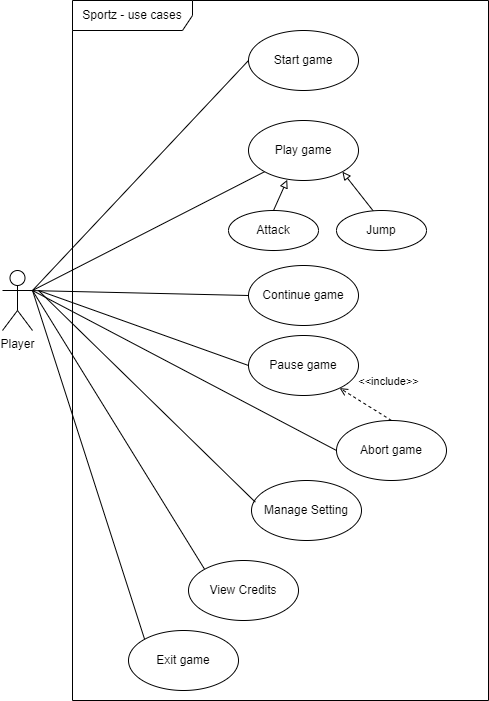

The diagram above was exported from draw.io. Its source (the exported page's mxGraphModel, read from the mxfile embedded in the PNG):
<mxGraphModel dx="1038" dy="547" grid="1" gridSize="10" guides="1" tooltips="1" connect="1" arrows="1" fold="1" page="1" pageScale="1" pageWidth="827" pageHeight="1169" math="0" shadow="0">
  <root>
    <mxCell id="0" />
    <mxCell id="1" parent="0" />
    <mxCell id="NoS7DXiG-4JQtYZAfJVl-5" style="rounded=0;orthogonalLoop=1;jettySize=auto;html=1;exitX=1;exitY=0.3333333333333333;exitDx=0;exitDy=0;exitPerimeter=0;entryX=0;entryY=0.5;entryDx=0;entryDy=0;endArrow=none;endFill=0;" parent="1" source="vZROgxH-RezQHEvmeLOY-1" target="1YFmqAneRPTJVMwwt_lr-12" edge="1">
      <mxGeometry relative="1" as="geometry">
        <mxPoint x="270" y="360" as="targetPoint" />
      </mxGeometry>
    </mxCell>
    <mxCell id="vZROgxH-RezQHEvmeLOY-1" value="Player" style="shape=umlActor;verticalLabelPosition=bottom;verticalAlign=top;html=1;" parent="1" vertex="1">
      <mxGeometry x="24" y="390" width="30" height="60" as="geometry" />
    </mxCell>
    <mxCell id="vZROgxH-RezQHEvmeLOY-2" value="Sportz - use cases" style="shape=umlFrame;whiteSpace=wrap;html=1;width=120;height=30;" parent="1" vertex="1">
      <mxGeometry x="94" y="120" width="416" height="700" as="geometry" />
    </mxCell>
    <mxCell id="QBxj74T8J2d7vSfpJ9JY-18" style="edgeStyle=none;rounded=0;orthogonalLoop=1;jettySize=auto;html=1;entryX=0;entryY=0;entryDx=0;entryDy=0;endArrow=none;endFill=0;exitX=1;exitY=0.3333333333333333;exitDx=0;exitDy=0;exitPerimeter=0;" parent="1" source="vZROgxH-RezQHEvmeLOY-1" target="QBxj74T8J2d7vSfpJ9JY-11" edge="1">
      <mxGeometry relative="1" as="geometry">
        <mxPoint x="207.8908729652444" y="431.21320343558773" as="sourcePoint" />
      </mxGeometry>
    </mxCell>
    <mxCell id="QBxj74T8J2d7vSfpJ9JY-11" value="View Credits" style="ellipse;whiteSpace=wrap;html=1;" parent="1" vertex="1">
      <mxGeometry x="210" y="680" width="110" height="60" as="geometry" />
    </mxCell>
    <mxCell id="QBxj74T8J2d7vSfpJ9JY-44" style="edgeStyle=none;rounded=0;orthogonalLoop=1;jettySize=auto;html=1;exitX=0;exitY=1;exitDx=0;exitDy=0;entryX=1;entryY=0.3333333333333333;entryDx=0;entryDy=0;endArrow=none;endFill=0;entryPerimeter=0;" parent="1" source="QBxj74T8J2d7vSfpJ9JY-43" target="vZROgxH-RezQHEvmeLOY-1" edge="1">
      <mxGeometry relative="1" as="geometry" />
    </mxCell>
    <mxCell id="QBxj74T8J2d7vSfpJ9JY-43" value="Play game" style="ellipse;whiteSpace=wrap;html=1;" parent="1" vertex="1">
      <mxGeometry x="270" y="240" width="110" height="60" as="geometry" />
    </mxCell>
    <mxCell id="QBxj74T8J2d7vSfpJ9JY-48" style="edgeStyle=none;rounded=0;orthogonalLoop=1;jettySize=auto;html=1;exitX=0.41;exitY=0.016;exitDx=0;exitDy=0;entryX=1;entryY=1;entryDx=0;entryDy=0;endArrow=block;endFill=0;exitPerimeter=0;" parent="1" source="QBxj74T8J2d7vSfpJ9JY-46" target="QBxj74T8J2d7vSfpJ9JY-43" edge="1">
      <mxGeometry relative="1" as="geometry" />
    </mxCell>
    <mxCell id="QBxj74T8J2d7vSfpJ9JY-46" value="Jump" style="ellipse;whiteSpace=wrap;html=1;" parent="1" vertex="1">
      <mxGeometry x="358" y="330" width="90" height="40" as="geometry" />
    </mxCell>
    <mxCell id="QBxj74T8J2d7vSfpJ9JY-49" style="edgeStyle=none;rounded=0;orthogonalLoop=1;jettySize=auto;html=1;exitX=0.5;exitY=0;exitDx=0;exitDy=0;entryX=0.352;entryY=0.988;entryDx=0;entryDy=0;endArrow=block;endFill=0;entryPerimeter=0;" parent="1" source="QBxj74T8J2d7vSfpJ9JY-47" target="QBxj74T8J2d7vSfpJ9JY-43" edge="1">
      <mxGeometry relative="1" as="geometry" />
    </mxCell>
    <mxCell id="QBxj74T8J2d7vSfpJ9JY-47" value="Attack" style="ellipse;whiteSpace=wrap;html=1;" parent="1" vertex="1">
      <mxGeometry x="250" y="330" width="90" height="40" as="geometry" />
    </mxCell>
    <mxCell id="NoS7DXiG-4JQtYZAfJVl-8" style="edgeStyle=none;rounded=0;orthogonalLoop=1;jettySize=auto;html=1;exitX=1;exitY=1;exitDx=0;exitDy=0;endArrow=none;endFill=0;" parent="1" edge="1">
      <mxGeometry relative="1" as="geometry">
        <mxPoint x="295.1455206038279" y="579.2255678634542" as="sourcePoint" />
        <mxPoint x="294.7511048423696" y="579.3797675209805" as="targetPoint" />
      </mxGeometry>
    </mxCell>
    <mxCell id="1YFmqAneRPTJVMwwt_lr-12" value="Start game" style="ellipse;whiteSpace=wrap;html=1;" parent="1" vertex="1">
      <mxGeometry x="270" y="150" width="110" height="60" as="geometry" />
    </mxCell>
    <mxCell id="1YFmqAneRPTJVMwwt_lr-14" value="Continue game" style="ellipse;whiteSpace=wrap;html=1;" parent="1" vertex="1">
      <mxGeometry x="270" y="385" width="110" height="60" as="geometry" />
    </mxCell>
    <mxCell id="1YFmqAneRPTJVMwwt_lr-15" value="Pause game" style="ellipse;whiteSpace=wrap;html=1;" parent="1" vertex="1">
      <mxGeometry x="270" y="455" width="110" height="60" as="geometry" />
    </mxCell>
    <mxCell id="1YFmqAneRPTJVMwwt_lr-16" value="Manage Setting" style="ellipse;whiteSpace=wrap;html=1;" parent="1" vertex="1">
      <mxGeometry x="273" y="600" width="110" height="60" as="geometry" />
    </mxCell>
    <mxCell id="1YFmqAneRPTJVMwwt_lr-17" value="Exit game" style="ellipse;whiteSpace=wrap;html=1;" parent="1" vertex="1">
      <mxGeometry x="150" y="750" width="110" height="60" as="geometry" />
    </mxCell>
    <mxCell id="1YFmqAneRPTJVMwwt_lr-18" style="edgeStyle=none;rounded=0;orthogonalLoop=1;jettySize=auto;html=1;exitX=0;exitY=0.5;exitDx=0;exitDy=0;endArrow=none;endFill=0;" parent="1" source="1YFmqAneRPTJVMwwt_lr-14" edge="1">
      <mxGeometry relative="1" as="geometry">
        <mxPoint x="296.0386088535672" y="301.17466910132225" as="sourcePoint" />
        <mxPoint x="50" y="410" as="targetPoint" />
      </mxGeometry>
    </mxCell>
    <mxCell id="1YFmqAneRPTJVMwwt_lr-19" style="edgeStyle=none;rounded=0;orthogonalLoop=1;jettySize=auto;html=1;exitX=0;exitY=0.5;exitDx=0;exitDy=0;endArrow=none;endFill=0;" parent="1" source="1YFmqAneRPTJVMwwt_lr-15" edge="1">
      <mxGeometry relative="1" as="geometry">
        <mxPoint x="306.0386088535672" y="311.17466910132225" as="sourcePoint" />
        <mxPoint x="60" y="410" as="targetPoint" />
      </mxGeometry>
    </mxCell>
    <mxCell id="1YFmqAneRPTJVMwwt_lr-22" style="edgeStyle=none;rounded=0;orthogonalLoop=1;jettySize=auto;html=1;exitX=0;exitY=0;exitDx=0;exitDy=0;entryX=1;entryY=0.3333333333333333;entryDx=0;entryDy=0;endArrow=none;endFill=0;entryPerimeter=0;" parent="1" source="1YFmqAneRPTJVMwwt_lr-17" target="vZROgxH-RezQHEvmeLOY-1" edge="1">
      <mxGeometry relative="1" as="geometry">
        <mxPoint x="72.03860885356721" y="550.0046691013223" as="sourcePoint" />
        <mxPoint x="-160" y="668.83" as="targetPoint" />
      </mxGeometry>
    </mxCell>
    <mxCell id="1YFmqAneRPTJVMwwt_lr-24" style="edgeStyle=none;rounded=0;orthogonalLoop=1;jettySize=auto;html=1;exitX=0.035;exitY=0.361;exitDx=0;exitDy=0;endArrow=none;endFill=0;exitPerimeter=0;" parent="1" source="1YFmqAneRPTJVMwwt_lr-16" edge="1">
      <mxGeometry relative="1" as="geometry">
        <mxPoint x="326.0386088535672" y="331.17466910132225" as="sourcePoint" />
        <mxPoint x="60" y="410" as="targetPoint" />
      </mxGeometry>
    </mxCell>
    <mxCell id="1YFmqAneRPTJVMwwt_lr-34" value="&amp;lt;&amp;lt;include&amp;gt;&amp;gt;" style="html=1;verticalAlign=bottom;labelBackgroundColor=none;endArrow=open;endFill=0;dashed=1;rounded=0;exitX=0.5;exitY=0;exitDx=0;exitDy=0;" parent="1" source="1YFmqAneRPTJVMwwt_lr-45" target="1YFmqAneRPTJVMwwt_lr-15" edge="1">
      <mxGeometry x="-0.3965" y="-24" width="160" relative="1" as="geometry">
        <mxPoint x="290" y="550" as="sourcePoint" />
        <mxPoint x="450" y="550" as="targetPoint" />
        <mxPoint as="offset" />
      </mxGeometry>
    </mxCell>
    <mxCell id="1YFmqAneRPTJVMwwt_lr-45" value="Abort game" style="ellipse;whiteSpace=wrap;html=1;" parent="1" vertex="1">
      <mxGeometry x="358" y="540" width="110" height="60" as="geometry" />
    </mxCell>
    <mxCell id="1YFmqAneRPTJVMwwt_lr-46" style="edgeStyle=none;rounded=0;orthogonalLoop=1;jettySize=auto;html=1;exitX=0;exitY=0.5;exitDx=0;exitDy=0;endArrow=none;endFill=0;entryX=1;entryY=0.3333333333333333;entryDx=0;entryDy=0;entryPerimeter=0;" parent="1" source="1YFmqAneRPTJVMwwt_lr-45" target="vZROgxH-RezQHEvmeLOY-1" edge="1">
      <mxGeometry relative="1" as="geometry">
        <mxPoint x="286.8499999999999" y="631.6599999999999" as="sourcePoint" />
        <mxPoint x="70" y="420" as="targetPoint" />
      </mxGeometry>
    </mxCell>
  </root>
</mxGraphModel>